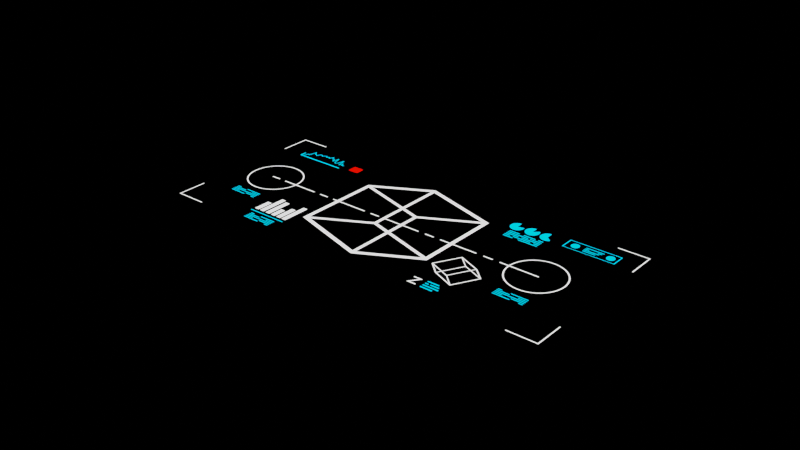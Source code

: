 # Source: GUI-1x1_6_.blend  (saved by Blender 2.92.15; exported with 4.5.12 LTS)
import bpy
from mathutils import Matrix  # noqa: F401  (used for matrix-valued properties, if any)

bpy.ops.wm.read_factory_settings(use_empty=True)
scene = bpy.context.scene
scene.name = 'main'

# ---- images (referenced by path relative to the original .blend; pixels are not part of the script)
import os
ASSET_DIR = os.environ.get("B2B_ASSET_DIR", "")  # directory of the original .blend (textures are referenced by path, not embedded)
HERE = os.path.dirname(os.path.abspath(__file__))  # packed textures are extracted next to this script under _unpacked/

def load_image(name, relpath, width, height, colorspace="sRGB"):
    """Load a texture the original file referenced (path relative to the .blend, or extracted next to this script)."""
    p = next((c for c in (os.path.join(HERE, relpath), os.path.join(ASSET_DIR, relpath)) if relpath and os.path.exists(c)), "")
    if p:
        img = bpy.data.images.load(p, check_existing=True)
        img.name = name
    else:  # same state as the original file: an image datablock whose file is absent (Cycles renders it pink)
        img = bpy.data.images.new(name, width, height)
        img.source = "FILE"
        img.filepath = "//" + (relpath or name)
    img.colorspace_settings.name = colorspace
    return img
img_grunge_1024_png_001 = load_image('grunge-1024.png.001', '_unpacked/grunge-1024.f07cf765.png', 1024, 1024, 'sRGB')
img_gui_1x1__6__png = load_image('GUI-1x1 (6).png', '_unpacked/GUI-1x1__6_.23a5fc02.png', 1080, 1080, 'sRGB')

# ---- materials (node trees are filled in below, after node groups)
mat_gui_1x1__6 = bpy.data.materials.new('GUI-1x1 (6)')
mat_gui_1x1__6.surface_render_method = 'BLENDED'
mat_gui_1x1__6.blend_method = 'BLEND'
mat_gui_1x1__6.roughness = 0.25

# ---- node groups
ng_decal_grunge_001 = bpy.data.node_groups.new('Decal Grunge.001', 'ShaderNodeTree')
_s = ng_decal_grunge_001.interface.new_socket(name='Color', in_out='OUTPUT', socket_type='NodeSocketColor')
_s.default_value = (0.0, 0.0, 0.0, 0.0)
_s = ng_decal_grunge_001.interface.new_socket(name='Alpha', in_out='INPUT', socket_type='NodeSocketFloat')
_s.subtype = 'FACTOR'
_s.default_value = 0.5
_s.min_value = 0.0
_s.max_value = 1.0
_s = ng_decal_grunge_001.interface.new_socket(name='Amount', in_out='INPUT', socket_type='NodeSocketFloat')
_s.subtype = 'FACTOR'
_s.min_value = 0.0
_s.max_value = 1.0
_N = ng_decal_grunge_001.nodes; _L = ng_decal_grunge_001.links
n0 = _N.new('ShaderNodeTexCoord'); n0.name = 'Texture Coordinate'; n0.location = (-851, 317)
n1 = _N.new('ShaderNodeMapping'); n1.name = 'Mapping'; n1.location = (-641, 334)
n2 = _N.new('ShaderNodeTexImage'); n2.name = 'Image Texture.001'; n2.location = (-148, 208)
n2.image = img_grunge_1024_png_001
n3 = _N.new('ShaderNodeValToRGB'); n3.name = 'ColorRamp'; n3.location = (157, 274)
while len(n3.color_ramp.elements) > 1: n3.color_ramp.elements.remove(n3.color_ramp.elements[-1])
n3.color_ramp.elements[0].position = 0.1636; n3.color_ramp.elements[0].color = (0.0, 0.0, 0.0, 1.0)
_e = n3.color_ramp.elements.new(1.0); _e.color = (1.0, 1.0, 1.0, 1.0)
n4 = _N.new('ShaderNodeMix'); n4.name = 'Mix'; n4.location = (629, 195)
n4.data_type = 'RGBA'
n4.blend_type = 'MULTIPLY'
n5 = _N.new('ShaderNodeRGB'); n5.name = 'RGB'; n5.location = (-424, -28)
n5.outputs[0].default_value = (1.0, 1.0, 1.0, 1.0)
n6 = _N.new('ShaderNodeRGB'); n6.name = 'RGB.001'; n6.location = (-442, -334)
n6.outputs[0].default_value = (0.0, 0.0, 0.0, 1.0)
n7 = _N.new('ShaderNodeValue'); n7.name = 'Value'; n7.location = (186, -1)
n7.outputs[0].default_value = 0.68
n8 = _N.new('ShaderNodeValToRGB'); n8.name = 'ColorRamp.001'; n8.location = (851, -72)
n8.color_ramp.interpolation = 'CARDINAL'
while len(n8.color_ramp.elements) > 1: n8.color_ramp.elements.remove(n8.color_ramp.elements[-1])
n8.color_ramp.elements[0].position = 0.499; n8.color_ramp.elements[0].color = (0.0, 0.0, 0.0, 1.0)
_e = n8.color_ramp.elements.new(0.501); _e.color = (1.0, 1.0, 1.0, 1.0)
n9 = _N.new('NodeGroupInput'); n9.name = 'Group Input'; n9.location = (-1051, 0)
n10 = _N.new('NodeGroupOutput'); n10.name = 'Group Output'; n10.location = (1141, 0)
n11 = _N.new('ShaderNodeMix'); n11.name = 'Mix.001'; n11.location = (173, -251)
n11.data_type = 'RGBA'
_L.new(n9.outputs[0], n11.inputs[0])
_L.new(n8.outputs[0], n10.inputs[0])
_L.new(n6.outputs[0], n11.inputs[6])
_L.new(n2.outputs[0], n3.inputs[0])
_L.new(n1.outputs[0], n2.inputs[0])
_L.new(n0.outputs[3], n1.inputs[0])
_L.new(n3.outputs[0], n4.inputs[7])
_L.new(n11.outputs[2], n4.inputs[6])
_L.new(n5.outputs[0], n11.inputs[7])
_L.new(n4.outputs[2], n8.inputs[0])
_L.new(n9.outputs[1], n4.inputs[0])
n10.is_active_output = True
ng_decal_color_001 = bpy.data.node_groups.new('Decal Color.001', 'ShaderNodeTree')
_s = ng_decal_color_001.interface.new_socket(name='Color', in_out='OUTPUT', socket_type='NodeSocketColor')
_s.default_value = (0.0, 0.0, 0.0, 0.0)
_s = ng_decal_color_001.interface.new_socket(name='Image', in_out='INPUT', socket_type='NodeSocketColor')
_s.default_value = (0.5, 0.5, 0.5, 1.0)
_s = ng_decal_color_001.interface.new_socket(name='New Color', in_out='INPUT', socket_type='NodeSocketColor')
_s.default_value = (0.5, 0.5, 0.5, 1.0)
_s = ng_decal_color_001.interface.new_socket(name='Color ON / OFF', in_out='INPUT', socket_type='NodeSocketFloat')
_s.subtype = 'FACTOR'
_s.min_value = 0.0
_s.max_value = 1.0
_N = ng_decal_color_001.nodes; _L = ng_decal_color_001.links
n0 = _N.new('ShaderNodeMix'); n0.name = 'Mix'; n0.location = (107, 71)
n0.data_type = 'RGBA'
n1 = _N.new('NodeGroupOutput'); n1.name = 'Group Output'; n1.location = (307, 0)
n2 = _N.new('NodeGroupInput'); n2.name = 'Group Input'; n2.location = (-300, 94)
_L.new(n2.outputs[0], n0.inputs[6])
_L.new(n0.outputs[2], n1.inputs[0])
_L.new(n2.outputs[1], n0.inputs[7])
_L.new(n2.outputs[2], n0.inputs[0])
n1.is_active_output = True

# ---- material node trees
mat_gui_1x1__6.use_nodes = True; mat_gui_1x1__6.node_tree.nodes.clear()
_N = mat_gui_1x1__6.node_tree.nodes; _L = mat_gui_1x1__6.node_tree.links
n0 = _N.new('ShaderNodeBsdfPrincipled'); n0.name = 'Principled BSDF'; n0.location = (500, 156)
n0.distribution = 'GGX'
n0.subsurface_method = 'BURLEY'
n0.inputs[3].default_value = 1.45
n0.inputs[27].default_value = (0.0, 0.0, 0.0, 1.0)
n0.inputs[28].default_value = 1.0
n1 = _N.new('ShaderNodeBsdfTransparent'); n1.name = 'Transparent BSDF'; n1.location = (299, 216)
n2 = _N.new('ShaderNodeTexImage'); n2.name = 'decal'; n2.location = (-34, 304)
n2.label = 'decal'
n2.image = img_gui_1x1__6__png
n3 = _N.new('ShaderNodeOutputMaterial'); n3.name = 'Material Output'; n3.location = (1222, 258)
n3.target = 'CYCLES'
n4 = _N.new('ShaderNodeMixShader'); n4.name = 'Mix Shader'; n4.location = (993, 284)
n5 = _N.new('ShaderNodeEmission'); n5.name = 'Emission'; n5.location = (764, 104)
n5.inputs[1].default_value = 2.0
n6 = _N.new('ShaderNodeGroup'); n6.name = 'Group.001'; n6.location = (504, 367)
n6.node_tree = ng_decal_grunge_001
n6.inputs[1].default_value = 0.0
n7 = _N.new('ShaderNodeGroup'); n7.name = 'Group'; n7.location = (299, 109)
n7.node_tree = ng_decal_color_001
n7.inputs[1].default_value = (1.0, 1.0, 1.0, 1.0)
n7.inputs[2].default_value = 0.0
n8 = _N.new('ShaderNodeOutputMaterial'); n8.name = 'Material Output.001'; n8.location = (0, 0)
n8.target = 'EEVEE'
n9 = _N.new('ShaderNodeMixShader'); n9.name = 'Mix Shader.001'; n9.location = (0, 0)
n9.label = 'Disable Shadow'
n9.hide = True
n10 = _N.new('ShaderNodeLightPath'); n10.name = 'Light Path'; n10.location = (0, 0)
n10.hide = True
n11 = _N.new('ShaderNodeBsdfTransparent'); n11.name = 'Transparent BSDF.001'; n11.location = (0, 0)
n11.hide = True
_L.new(n1.outputs[0], n4.inputs[1])
_L.new(n2.outputs[1], n6.inputs[0])
_L.new(n2.outputs[0], n7.inputs[0])
_L.new(n7.outputs[0], n0.inputs[0])
_L.new(n7.outputs[0], n5.inputs[0])
_L.new(n5.outputs[0], n4.inputs[2])
_L.new(n4.outputs[0], n3.inputs[0])
_L.new(n6.outputs[0], n4.inputs[0])
_L.new(n4.outputs[0], n9.inputs[1])
_L.new(n9.outputs[0], n8.inputs[0])
_L.new(n10.outputs[1], n9.inputs[0])
_L.new(n11.outputs[0], n9.inputs[2])
n3.is_active_output = True

# ---- meshes
me_gui_1x1__6 = bpy.data.meshes.new('GUI-1x1 (6)')
me_gui_1x1__6.from_pydata([(-0.54, -0.54, 0.0), (0.54, -0.54, 0.0), (-0.54, 0.54, 0.0), (0.54, 0.54, 0.0)], [], [(0, 1, 3, 2)])
_uv = me_gui_1x1__6.uv_layers.new(name='UVMap')
_uv.uv.foreach_set('vector', [0.0, 0.0, 1.0, 0.0, 1.0, 1.0, 0.0, 1.0])
me_gui_1x1__6.materials.append(mat_gui_1x1__6)
me_gui_1x1__6.use_remesh_fix_poles = True
me_gui_1x1__6.use_remesh_preserve_attributes = False
me_gui_1x1__6.use_mirror_vertex_groups = False
me_gui_1x1__6.update()

# ---- objects
ob_gui_1x1__6 = bpy.data.objects.new('GUI-1x1 (6)', me_gui_1x1__6)

# ---- transforms, parenting, visibility, modifiers, constraints
ob_gui_1x1__6.location = (0.0, 0.0, 0.0)
ob_gui_1x1__6.visible_diffuse = False
ob_gui_1x1__6.visible_glossy = False
ob_gui_1x1__6.visible_shadow = False
ob_gui_1x1__6.display_type = 'SOLID'
ob_gui_1x1__6.lineart.crease_threshold = 0.0
_m = ob_gui_1x1__6.modifiers.new('Displace', 'DISPLACE')
_m.mid_level = 0.995
_m.direction = 'Z'
_m = ob_gui_1x1__6.modifiers.new('Subdivision', 'SUBSURF')
_m.uv_smooth = 'PRESERVE_CORNERS'
_m.subdivision_type = 'SIMPLE'
_m.levels = 3
_m.render_levels = 3
_m = ob_gui_1x1__6.modifiers.new('Shrinkwrap', 'SHRINKWRAP')
_m.wrap_method = 'PROJECT'
_m.offset = 0.012
_m.use_negative_direction = True

# ---- collection membership
scene.collection.objects.link(ob_gui_1x1__6)

# ---- scene / render settings (as saved in the file)
scene.frame_start = 1; scene.frame_end = 250; scene.frame_set(1)
scene.render.engine = 'BLENDER_EEVEE_NEXT'
scene.render.image_settings.exr_codec = 'NONE'
scene.render.simplify_subdivision_render = 0
scene.render.simplify_child_particles_render = 0.0
scene.cycles.use_denoising = False
scene.cycles.samples = 128
scene.cycles.sampling_pattern = 'TABULATED_SOBOL'
scene.cycles.use_adaptive_sampling = False
scene.cycles.use_light_tree = False
scene.view_settings.view_transform = 'Filmic'
bpy.context.view_layer.update()

# ---- added for rendering (the .blend has no active camera): camera
cam_auto = bpy.data.cameras.new('AutoCamera')
cam_auto.lens = 50.0
cam_auto.sensor_width = 36.0
cam_auto.clip_end = 1000.0
ob_auto_camera = bpy.data.objects.new('AutoCamera', cam_auto)
scene.collection.objects.link(ob_auto_camera)
ob_auto_camera.location = (1.41314, -1.69577, 1.13551)
ob_auto_camera.rotation_euler = (1.09748, -7.21219e-08, 0.694738)
scene.camera = ob_auto_camera
bpy.context.view_layer.update()
